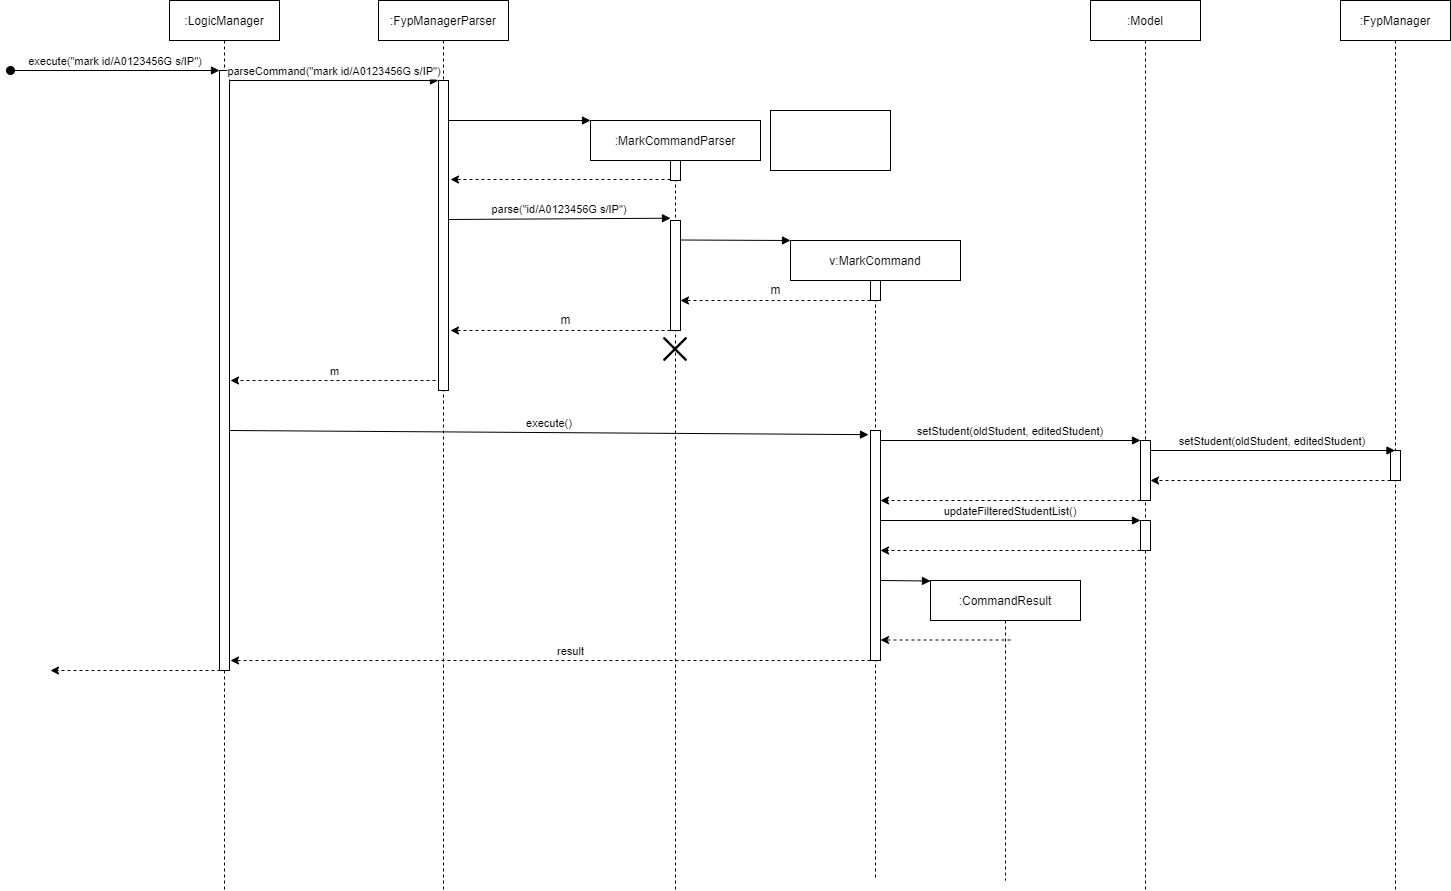

The diagram above was exported from draw.io. Its source (the exported page's mxGraphModel, read from the mxfile embedded in the PNG):
<mxGraphModel dx="1632" dy="403" grid="1" gridSize="10" guides="1" tooltips="1" connect="1" arrows="1" fold="1" page="1" pageScale="1" pageWidth="850" pageHeight="1100" math="0" shadow="0">
  <root>
    <mxCell id="0" />
    <mxCell id="1" parent="0" />
    <mxCell id="3nuBFxr9cyL0pnOWT2aG-1" value=":LogicManager" style="shape=umlLifeline;perimeter=lifelinePerimeter;container=1;collapsible=0;recursiveResize=0;rounded=0;shadow=0;strokeWidth=1;" parent="1" vertex="1">
      <mxGeometry x="159" y="80" width="110" height="890" as="geometry" />
    </mxCell>
    <mxCell id="3nuBFxr9cyL0pnOWT2aG-2" value="" style="points=[];perimeter=orthogonalPerimeter;rounded=0;shadow=0;strokeWidth=1;" parent="3nuBFxr9cyL0pnOWT2aG-1" vertex="1">
      <mxGeometry x="50" y="70" width="10" height="600" as="geometry" />
    </mxCell>
    <mxCell id="3nuBFxr9cyL0pnOWT2aG-3" value="execute(&quot;mark id/A0123456G s/IP&quot;)" style="verticalAlign=bottom;startArrow=oval;endArrow=block;startSize=8;shadow=0;strokeWidth=1;" parent="3nuBFxr9cyL0pnOWT2aG-1" target="3nuBFxr9cyL0pnOWT2aG-2" edge="1">
      <mxGeometry relative="1" as="geometry">
        <mxPoint x="-159" y="70" as="sourcePoint" />
      </mxGeometry>
    </mxCell>
    <mxCell id="3nuBFxr9cyL0pnOWT2aG-5" value=":FypManagerParser" style="shape=umlLifeline;perimeter=lifelinePerimeter;container=1;collapsible=0;recursiveResize=0;rounded=0;shadow=0;strokeWidth=1;" parent="1" vertex="1">
      <mxGeometry x="368" y="80" width="130" height="890" as="geometry" />
    </mxCell>
    <mxCell id="3nuBFxr9cyL0pnOWT2aG-6" value="" style="points=[];perimeter=orthogonalPerimeter;rounded=0;shadow=0;strokeWidth=1;" parent="3nuBFxr9cyL0pnOWT2aG-5" vertex="1">
      <mxGeometry x="60" y="80" width="10" height="310" as="geometry" />
    </mxCell>
    <mxCell id="N_BiKkEgRWCPMjSEJi-3-8" value="parse(&quot;id/A0123456G s/IP&quot;)" style="verticalAlign=bottom;endArrow=block;entryX=0;entryY=-0.021;shadow=0;strokeWidth=1;entryDx=0;entryDy=0;entryPerimeter=0;" parent="3nuBFxr9cyL0pnOWT2aG-5" target="N_BiKkEgRWCPMjSEJi-3-7" edge="1">
      <mxGeometry relative="1" as="geometry">
        <mxPoint x="70" y="219.0000000000009" as="sourcePoint" />
        <mxPoint x="284" y="219.0000000000009" as="targetPoint" />
      </mxGeometry>
    </mxCell>
    <mxCell id="3nuBFxr9cyL0pnOWT2aG-8" value="parseCommand(&quot;mark id/A0123456G s/IP&quot;)" style="verticalAlign=bottom;endArrow=block;entryX=0;entryY=0;shadow=0;strokeWidth=1;" parent="1" source="3nuBFxr9cyL0pnOWT2aG-2" target="3nuBFxr9cyL0pnOWT2aG-6" edge="1">
      <mxGeometry relative="1" as="geometry">
        <mxPoint x="314" y="160" as="sourcePoint" />
      </mxGeometry>
    </mxCell>
    <mxCell id="N_BiKkEgRWCPMjSEJi-3-1" value=":MarkCommandParser" style="shape=umlLifeline;perimeter=lifelinePerimeter;container=1;collapsible=0;recursiveResize=0;rounded=0;shadow=0;strokeWidth=1;size=40;" parent="1" vertex="1">
      <mxGeometry x="580" y="200" width="170" height="770" as="geometry" />
    </mxCell>
    <mxCell id="N_BiKkEgRWCPMjSEJi-3-42" value="" style="shape=image;html=1;verticalAlign=top;verticalLabelPosition=bottom;labelBackgroundColor=#ffffff;imageAspect=0;aspect=fixed;image=https://cdn3.iconfinder.com/data/icons/user-interface-169/32/cross-128.png" parent="N_BiKkEgRWCPMjSEJi-3-1" vertex="1">
      <mxGeometry x="66" y="210" width="38" height="38" as="geometry" />
    </mxCell>
    <mxCell id="N_BiKkEgRWCPMjSEJi-3-4" value="" style="verticalAlign=bottom;endArrow=block;shadow=0;strokeWidth=1;" parent="1" edge="1">
      <mxGeometry relative="1" as="geometry">
        <mxPoint x="438" y="200.0000000000009" as="sourcePoint" />
        <mxPoint x="580" y="200" as="targetPoint" />
      </mxGeometry>
    </mxCell>
    <mxCell id="N_BiKkEgRWCPMjSEJi-3-2" value="" style="points=[];perimeter=orthogonalPerimeter;rounded=0;shadow=0;strokeWidth=1;" parent="1" vertex="1">
      <mxGeometry x="660" y="240" width="10" height="20" as="geometry" />
    </mxCell>
    <mxCell id="N_BiKkEgRWCPMjSEJi-3-5" value="" style="endArrow=classic;html=1;rounded=0;exitX=0;exitY=0.95;exitDx=0;exitDy=0;exitPerimeter=0;dashed=1;" parent="1" source="N_BiKkEgRWCPMjSEJi-3-2" edge="1">
      <mxGeometry width="50" height="50" relative="1" as="geometry">
        <mxPoint x="650" y="630" as="sourcePoint" />
        <mxPoint x="440" y="259" as="targetPoint" />
      </mxGeometry>
    </mxCell>
    <mxCell id="N_BiKkEgRWCPMjSEJi-3-7" value="" style="points=[];perimeter=orthogonalPerimeter;rounded=0;shadow=0;strokeWidth=1;" parent="1" vertex="1">
      <mxGeometry x="660" y="300" width="10" height="110" as="geometry" />
    </mxCell>
    <mxCell id="N_BiKkEgRWCPMjSEJi-3-9" value="v:MarkCommand" style="shape=umlLifeline;perimeter=lifelinePerimeter;container=1;collapsible=0;recursiveResize=0;rounded=0;shadow=0;strokeWidth=1;size=40;" parent="1" vertex="1">
      <mxGeometry x="780" y="320" width="170" height="640" as="geometry" />
    </mxCell>
    <mxCell id="N_BiKkEgRWCPMjSEJi-3-10" value="" style="points=[];perimeter=orthogonalPerimeter;rounded=0;shadow=0;strokeWidth=1;" parent="N_BiKkEgRWCPMjSEJi-3-9" vertex="1">
      <mxGeometry x="80" y="40" width="10" height="20" as="geometry" />
    </mxCell>
    <mxCell id="N_BiKkEgRWCPMjSEJi-3-26" value="" style="points=[];perimeter=orthogonalPerimeter;rounded=0;shadow=0;strokeWidth=1;" parent="N_BiKkEgRWCPMjSEJi-3-9" vertex="1">
      <mxGeometry x="80" y="190" width="10" height="230" as="geometry" />
    </mxCell>
    <mxCell id="N_BiKkEgRWCPMjSEJi-3-36" value="" style="verticalAlign=bottom;endArrow=block;shadow=0;strokeWidth=1;" parent="N_BiKkEgRWCPMjSEJi-3-9" edge="1">
      <mxGeometry relative="1" as="geometry">
        <mxPoint x="90" y="340.0000000000009" as="sourcePoint" />
        <mxPoint x="140" y="340.5" as="targetPoint" />
      </mxGeometry>
    </mxCell>
    <mxCell id="N_BiKkEgRWCPMjSEJi-3-38" value="" style="endArrow=classic;html=1;rounded=0;dashed=1;" parent="N_BiKkEgRWCPMjSEJi-3-9" edge="1">
      <mxGeometry width="50" height="50" relative="1" as="geometry">
        <mxPoint x="80" y="420" as="sourcePoint" />
        <mxPoint x="-560" y="420" as="targetPoint" />
      </mxGeometry>
    </mxCell>
    <mxCell id="N_BiKkEgRWCPMjSEJi-3-39" value="result" style="edgeLabel;html=1;align=center;verticalAlign=middle;resizable=0;points=[];" parent="N_BiKkEgRWCPMjSEJi-3-38" vertex="1" connectable="0">
      <mxGeometry x="0.2667" y="3" relative="1" as="geometry">
        <mxPoint x="104" y="-13" as="offset" />
      </mxGeometry>
    </mxCell>
    <mxCell id="N_BiKkEgRWCPMjSEJi-3-11" value="" style="verticalAlign=bottom;endArrow=block;shadow=0;strokeWidth=1;" parent="1" edge="1">
      <mxGeometry relative="1" as="geometry">
        <mxPoint x="670" y="319.5000000000009" as="sourcePoint" />
        <mxPoint x="780" y="320" as="targetPoint" />
      </mxGeometry>
    </mxCell>
    <mxCell id="N_BiKkEgRWCPMjSEJi-3-15" value="" style="endArrow=classic;html=1;rounded=0;exitX=0;exitY=0.95;exitDx=0;exitDy=0;exitPerimeter=0;dashed=1;" parent="1" target="N_BiKkEgRWCPMjSEJi-3-7" edge="1">
      <mxGeometry width="50" height="50" relative="1" as="geometry">
        <mxPoint x="860" y="380" as="sourcePoint" />
        <mxPoint x="680" y="380" as="targetPoint" />
      </mxGeometry>
    </mxCell>
    <mxCell id="N_BiKkEgRWCPMjSEJi-3-17" value="m" style="text;html=1;align=center;verticalAlign=middle;resizable=0;points=[];autosize=1;strokeColor=none;fillColor=none;" parent="1" vertex="1">
      <mxGeometry x="750" y="355" width="30" height="30" as="geometry" />
    </mxCell>
    <mxCell id="N_BiKkEgRWCPMjSEJi-3-18" value="" style="endArrow=classic;html=1;rounded=0;dashed=1;" parent="1" edge="1">
      <mxGeometry width="50" height="50" relative="1" as="geometry">
        <mxPoint x="660" y="410" as="sourcePoint" />
        <mxPoint x="440" y="410" as="targetPoint" />
      </mxGeometry>
    </mxCell>
    <mxCell id="N_BiKkEgRWCPMjSEJi-3-19" value="m" style="text;html=1;align=center;verticalAlign=middle;resizable=0;points=[];autosize=1;strokeColor=none;fillColor=none;" parent="1" vertex="1">
      <mxGeometry x="540" y="385" width="30" height="30" as="geometry" />
    </mxCell>
    <mxCell id="N_BiKkEgRWCPMjSEJi-3-20" value="" style="endArrow=classic;html=1;rounded=0;dashed=1;" parent="1" edge="1">
      <mxGeometry width="50" height="50" relative="1" as="geometry">
        <mxPoint x="425" y="460" as="sourcePoint" />
        <mxPoint x="220" y="460" as="targetPoint" />
      </mxGeometry>
    </mxCell>
    <mxCell id="N_BiKkEgRWCPMjSEJi-3-21" value="m" style="edgeLabel;html=1;align=center;verticalAlign=middle;resizable=0;points=[];" parent="N_BiKkEgRWCPMjSEJi-3-20" vertex="1" connectable="0">
      <mxGeometry x="0.2667" y="3" relative="1" as="geometry">
        <mxPoint x="28" y="-13" as="offset" />
      </mxGeometry>
    </mxCell>
    <mxCell id="N_BiKkEgRWCPMjSEJi-3-25" value="execute()" style="verticalAlign=bottom;endArrow=block;entryX=-0.2;entryY=0.018;shadow=0;strokeWidth=1;entryDx=0;entryDy=0;entryPerimeter=0;" parent="1" target="N_BiKkEgRWCPMjSEJi-3-26" edge="1">
      <mxGeometry relative="1" as="geometry">
        <mxPoint x="219" y="510" as="sourcePoint" />
        <mxPoint x="428" y="510" as="targetPoint" />
      </mxGeometry>
    </mxCell>
    <mxCell id="N_BiKkEgRWCPMjSEJi-3-27" value=":Model" style="shape=umlLifeline;perimeter=lifelinePerimeter;container=1;collapsible=0;recursiveResize=0;rounded=0;shadow=0;strokeWidth=1;" parent="1" vertex="1">
      <mxGeometry x="1080" y="80" width="110" height="890" as="geometry" />
    </mxCell>
    <mxCell id="N_BiKkEgRWCPMjSEJi-3-28" value="" style="points=[];perimeter=orthogonalPerimeter;rounded=0;shadow=0;strokeWidth=1;" parent="N_BiKkEgRWCPMjSEJi-3-27" vertex="1">
      <mxGeometry x="50" y="440" width="10" height="60" as="geometry" />
    </mxCell>
    <mxCell id="W8rj_dKflFEuVMhVtIy_-2" value="" style="endArrow=classic;html=1;rounded=0;exitX=0;exitY=0.95;exitDx=0;exitDy=0;exitPerimeter=0;dashed=1;" edge="1" parent="N_BiKkEgRWCPMjSEJi-3-27">
      <mxGeometry width="50" height="50" relative="1" as="geometry">
        <mxPoint x="50" y="550" as="sourcePoint" />
        <mxPoint x="-210" y="550" as="targetPoint" />
      </mxGeometry>
    </mxCell>
    <mxCell id="N_BiKkEgRWCPMjSEJi-3-32" value="" style="endArrow=classic;html=1;rounded=0;exitX=0;exitY=0.95;exitDx=0;exitDy=0;exitPerimeter=0;dashed=1;" parent="N_BiKkEgRWCPMjSEJi-3-27" edge="1">
      <mxGeometry width="50" height="50" relative="1" as="geometry">
        <mxPoint x="50" y="500" as="sourcePoint" />
        <mxPoint x="-210" y="500" as="targetPoint" />
      </mxGeometry>
    </mxCell>
    <mxCell id="W8rj_dKflFEuVMhVtIy_-10" value="" style="points=[];perimeter=orthogonalPerimeter;rounded=0;shadow=0;strokeWidth=1;" vertex="1" parent="N_BiKkEgRWCPMjSEJi-3-27">
      <mxGeometry x="50" y="520" width="10" height="30" as="geometry" />
    </mxCell>
    <mxCell id="N_BiKkEgRWCPMjSEJi-3-30" value="setStudent(oldStudent, editedStudent)" style="verticalAlign=bottom;endArrow=block;shadow=0;strokeWidth=1;" parent="1" edge="1">
      <mxGeometry relative="1" as="geometry">
        <mxPoint x="870" y="520" as="sourcePoint" />
        <mxPoint x="1130" y="520" as="targetPoint" />
      </mxGeometry>
    </mxCell>
    <mxCell id="N_BiKkEgRWCPMjSEJi-3-33" value=":CommandResult" style="shape=umlLifeline;perimeter=lifelinePerimeter;container=1;collapsible=0;recursiveResize=0;rounded=0;shadow=0;strokeWidth=1;size=40;" parent="1" vertex="1">
      <mxGeometry x="920" y="660" width="150" height="300" as="geometry" />
    </mxCell>
    <mxCell id="N_BiKkEgRWCPMjSEJi-3-34" value="" style="points=[];perimeter=orthogonalPerimeter;rounded=0;shadow=0;strokeWidth=1;" parent="N_BiKkEgRWCPMjSEJi-3-33" vertex="1">
      <mxGeometry x="80" y="60" width="10" as="geometry" />
    </mxCell>
    <mxCell id="N_BiKkEgRWCPMjSEJi-3-37" value="" style="endArrow=classic;html=1;rounded=0;exitX=0;exitY=0.95;exitDx=0;exitDy=0;exitPerimeter=0;dashed=1;" parent="N_BiKkEgRWCPMjSEJi-3-33" target="N_BiKkEgRWCPMjSEJi-3-26" edge="1">
      <mxGeometry width="50" height="50" relative="1" as="geometry">
        <mxPoint x="80" y="59.5" as="sourcePoint" />
        <mxPoint x="-110" y="59.5" as="targetPoint" />
      </mxGeometry>
    </mxCell>
    <mxCell id="N_BiKkEgRWCPMjSEJi-3-40" value="" style="endArrow=classic;html=1;rounded=0;dashed=1;" parent="1" edge="1">
      <mxGeometry width="50" height="50" relative="1" as="geometry">
        <mxPoint x="210" y="750" as="sourcePoint" />
        <mxPoint x="40" y="750" as="targetPoint" />
      </mxGeometry>
    </mxCell>
    <mxCell id="W8rj_dKflFEuVMhVtIy_-3" value=":FypManager" style="shape=umlLifeline;perimeter=lifelinePerimeter;container=1;collapsible=0;recursiveResize=0;rounded=0;shadow=0;strokeWidth=1;" vertex="1" parent="1">
      <mxGeometry x="1330" y="80" width="110" height="890" as="geometry" />
    </mxCell>
    <mxCell id="W8rj_dKflFEuVMhVtIy_-4" value="" style="points=[];perimeter=orthogonalPerimeter;rounded=0;shadow=0;strokeWidth=1;" vertex="1" parent="W8rj_dKflFEuVMhVtIy_-3">
      <mxGeometry x="50" y="450" width="10" height="30" as="geometry" />
    </mxCell>
    <mxCell id="W8rj_dKflFEuVMhVtIy_-5" value="" style="endArrow=classic;html=1;rounded=0;dashed=1;" edge="1" parent="W8rj_dKflFEuVMhVtIy_-3">
      <mxGeometry width="50" height="50" relative="1" as="geometry">
        <mxPoint x="50" y="480" as="sourcePoint" />
        <mxPoint x="-190" y="480" as="targetPoint" />
      </mxGeometry>
    </mxCell>
    <mxCell id="W8rj_dKflFEuVMhVtIy_-6" value="setStudent(oldStudent, editedStudent)" style="verticalAlign=bottom;endArrow=block;shadow=0;strokeWidth=1;" edge="1" parent="1" target="W8rj_dKflFEuVMhVtIy_-3">
      <mxGeometry relative="1" as="geometry">
        <mxPoint x="1140" y="530" as="sourcePoint" />
        <mxPoint x="1340" y="530" as="targetPoint" />
      </mxGeometry>
    </mxCell>
    <mxCell id="W8rj_dKflFEuVMhVtIy_-1" value="updateFilteredStudentList()" style="verticalAlign=bottom;endArrow=block;shadow=0;strokeWidth=1;" edge="1" parent="1">
      <mxGeometry relative="1" as="geometry">
        <mxPoint x="870" y="600" as="sourcePoint" />
        <mxPoint x="1130" y="600" as="targetPoint" />
      </mxGeometry>
    </mxCell>
    <mxCell id="W8rj_dKflFEuVMhVtIy_-8" value="" style="rounded=0;whiteSpace=wrap;html=1;labelBackgroundColor=none;labelBorderColor=none;fontSize=16;fontColor=#000000;" vertex="1" parent="1">
      <mxGeometry x="760" y="190" width="120" height="60" as="geometry" />
    </mxCell>
  </root>
</mxGraphModel>